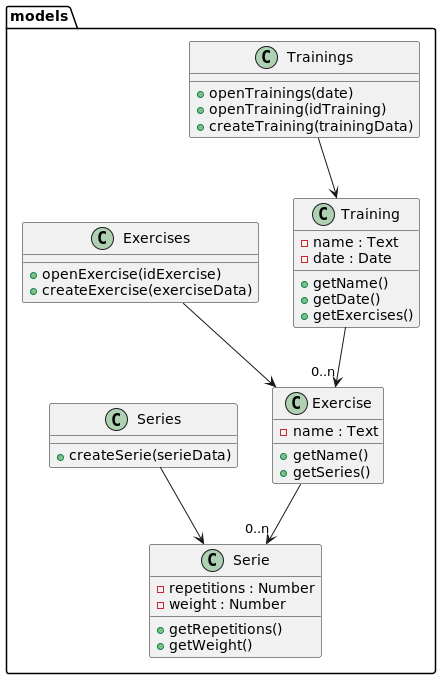

The diagram above was rendered by PlantUML. Its source (embedded in the PNG):
@startuml

package models {
  class Trainings {
    + openTrainings(date)
    + openTraining(idTraining)
    + createTraining(trainingData)
  }
  class Training {
    - name : Text
    - date : Date
    + getName()
    + getDate()
    + getExercises()
  }
  Trainings --> Training
  class Exercises {
    + openExercise(idExercise)
    + createExercise(exerciseData)
  }
  class Exercise {
    - name : Text
    + getName()
    + getSeries()
  }
  Exercises --> Exercise
  Training --> "0..n" Exercise
  class Series {
    + createSerie(serieData)
  }
  Series --> Serie
  class Serie {
    - repetitions : Number
    - weight : Number
    + getRepetitions()
    + getWeight()
  }
  Exercise --> "0..n" Serie
}


@enduml